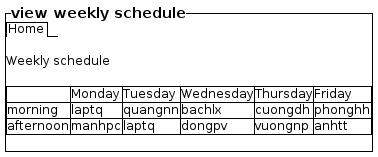

The diagram above was rendered by PlantUML. Its source (embedded in the PNG):
@startsalt

{^==view weekly schedule
    {/ Home }

    .
    Weekly schedule
    .
    {#
        . | Monday | Tuesday | Wednesday | Thursday | Friday
        morning | laptq | quangnn | bachlx | cuongdh | phonghh
        afternoon | manhpc | laptq | dongpv | vuongnp | anhtt
    }
    .
}

@endsalt